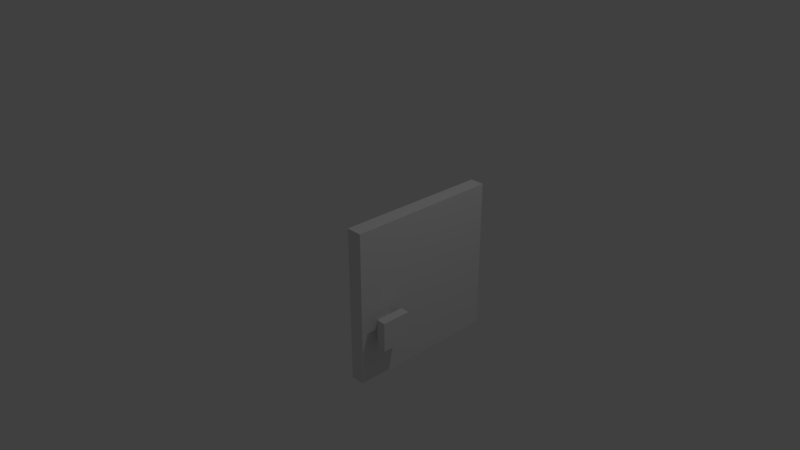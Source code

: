 # Source: kitchen_wooden_cabinet_door.blend  (saved by Blender 2.79.0; exported with 4.5.12 LTS)
import bpy
from mathutils import Matrix  # noqa: F401  (used for matrix-valued properties, if any)

bpy.ops.wm.read_factory_settings(use_empty=True)
scene = bpy.context.scene
scene.name = 'Scene'

# ---- collections
col_collection_1 = bpy.data.collections.new('Collection 1'); scene.collection.children.link(col_collection_1)

# ---- materials (node trees are filled in below, after node groups)
mat_material_001 = bpy.data.materials.new('Material.001')
mat_material_001.alpha_threshold = 0.0
mat_material_001.use_transparent_shadow = False
mat_material_001.roughness = 0.5
mat_material_001.line_color = (0.0, 0.0, 0.0, 1.0)

# ---- material node trees

# ---- world
world_world = bpy.data.worlds.new('World'); scene.world = world_world
world_world.color = (0.05088, 0.05088, 0.05088)
world_world.use_sun_shadow = False
world_world.sun_shadow_jitter_overblur = 0.0
world_world.cycles.sampling_method = 'MANUAL'

# ---- cameras
cam_camera = bpy.data.cameras.new('Camera')
cam_camera.clip_end = 100.0
cam_camera.lens = 35.0
cam_camera.sensor_width = 32.0
cam_camera.sensor_height = 18.0
cam_camera.ortho_scale = 7.314
cam_camera.dof.focus_distance = 0.0
cam_camera.dof.aperture_fstop = 128.0

# ---- lights
light_lamp = bpy.data.lights.new('Lamp', 'POINT')
light_lamp.transmission_factor = 0.0
light_lamp.cutoff_distance = 30.0
light_lamp.energy = 100.0
light_lamp.shadow_buffer_clip_start = 1.001
light_lamp.shadow_soft_size = 0.1
light_lamp.shadow_maximum_resolution = 0.006
light_lamp.use_absolute_resolution = True

# ---- meshes
me_cube_002 = bpy.data.meshes.new('Cube.002')
me_cube_002.from_pydata([(1.0, 1.0, 0.9992), (1.0, -1.0, 0.9992), (1.0, 1.0, 2.999), (1.0, -1.0, 2.999), (0.8228, 1.0, 0.9992), (0.796, -1.0, 2.999), (0.8078, -1.0, 0.9992), (0.8151, 1.0, 2.999), (0.9905, -0.7617, 1.592), (0.9905, -0.7617, 1.791), (0.9905, -0.5632, 1.592), (0.9905, -0.5632, 1.791), (1.104, -0.7617, 1.592), (1.104, -0.7617, 1.791), (1.104, -0.5632, 1.592), (1.104, -0.5632, 1.791), (1.102, -0.8525, 1.501), (1.102, -0.8525, 1.881), (1.102, -0.4723, 1.501), (1.102, -0.4723, 1.881), (1.22, -0.8525, 1.501), (1.22, -0.8525, 1.881), (1.22, -0.4723, 1.501), (1.22, -0.4723, 1.881)], [], [(6, 5, 7, 4), (0, 1, 6, 4), (2, 7, 5, 3), (0, 2, 3, 1), (1, 3, 5, 6), (2, 0, 4, 7), (8, 9, 11, 10), (10, 11, 15, 14), (14, 15, 13, 12), (12, 13, 9, 8), (10, 14, 12, 8), (15, 11, 9, 13), (16, 17, 19, 18), (18, 19, 23, 22), (22, 23, 21, 20), (20, 21, 17, 16), (18, 22, 20, 16), (23, 19, 17, 21)])
me_cube_002.materials.append(mat_material_001)
me_cube_002.use_remesh_preserve_volume = False
me_cube_002.use_remesh_preserve_attributes = False
me_cube_002.use_mirror_vertex_groups = False
me_cube_002.update()

# ---- objects
ob_lamp = bpy.data.objects.new('Lamp', light_lamp)
ob_camera = bpy.data.objects.new('Camera', cam_camera)
ob_cube_002 = bpy.data.objects.new('Cube.002', me_cube_002)

# ---- transforms, parenting, visibility, modifiers, constraints
ob_lamp.location = (4.076, 1.005, 5.904)
ob_lamp.rotation_euler = (0.6503, 0.05522, 1.866)
ob_lamp.lock_rotations_4d = False
ob_lamp.empty_display_type = 'ARROWS'
ob_lamp.color = (0.0, 0.0, 0.0, 0.0)
ob_lamp.lineart.crease_threshold = 0.0
ob_camera.location = (7.481, -6.508, 5.344)
ob_camera.rotation_euler = (1.109, 0.0, 0.8149)
ob_camera.lock_rotations_4d = False
ob_camera.empty_display_type = 'ARROWS'
ob_camera.color = (0.0, 0.0, 0.0, 0.0)
ob_camera.display_type = 'WIRE'
ob_camera.lineart.crease_threshold = 0.0
ob_cube_002.location = (0.0, 0.0, -1.999)
ob_cube_002.lock_rotations_4d = False
ob_cube_002.empty_display_type = 'ARROWS'
ob_cube_002.lineart.crease_threshold = 0.0

# ---- collection membership
col_collection_1.objects.link(ob_lamp)
col_collection_1.objects.link(ob_camera)
col_collection_1.objects.link(ob_cube_002)

# ---- scene / render settings (as saved in the file)
scene.camera = ob_camera
scene.frame_start = 1; scene.frame_end = 250; scene.frame_set(1)
scene.render.engine = 'BLENDER_EEVEE_NEXT'
scene.render.resolution_percentage = 50
scene.render.dither_intensity = 0.0
scene.cycles.use_denoising = False
scene.cycles.samples = 128
scene.cycles.sampling_pattern = 'TABULATED_SOBOL'
scene.cycles.use_adaptive_sampling = False
scene.cycles.use_light_tree = False
scene.cycles.blur_glossy = 0.0
scene.cycles.sample_clamp_indirect = 0.0
scene.view_settings.view_transform = 'Standard'
bpy.context.view_layer.update()
